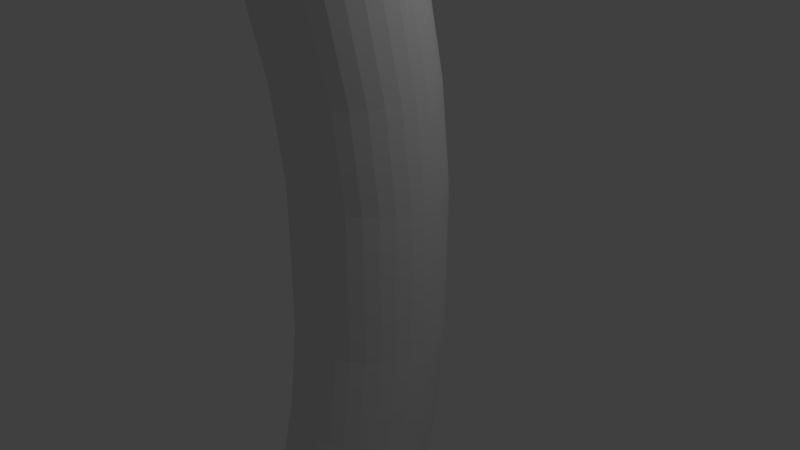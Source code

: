 # Source: bow.blend  (saved by Blender 2.78.0; exported with 4.5.12 LTS)
import bpy
from mathutils import Matrix  # noqa: F401  (used for matrix-valued properties, if any)

bpy.ops.wm.read_factory_settings(use_empty=True)
scene = bpy.context.scene
scene.name = 'Scene'

# ---- collections
col_collection_1 = bpy.data.collections.new('Collection 1'); scene.collection.children.link(col_collection_1)

# ---- world
world_world = bpy.data.worlds.new('World'); scene.world = world_world
world_world.color = (0.05088, 0.05088, 0.05088)
world_world.use_sun_shadow = False
world_world.sun_shadow_jitter_overblur = 0.0
world_world.cycles.sampling_method = 'MANUAL'

# ---- cameras
cam_camera = bpy.data.cameras.new('Camera')
cam_camera.clip_end = 100.0
cam_camera.lens = 35.0
cam_camera.sensor_width = 32.0
cam_camera.sensor_height = 18.0
cam_camera.ortho_scale = 7.314
cam_camera.dof.focus_distance = 0.0
cam_camera.dof.aperture_fstop = 128.0

# ---- lights
light_lamp = bpy.data.lights.new('Lamp', 'POINT')
light_lamp.transmission_factor = 0.0
light_lamp.cutoff_distance = 30.0
light_lamp.energy = 100.0
light_lamp.shadow_buffer_clip_start = 1.001
light_lamp.shadow_soft_size = 0.1
light_lamp.shadow_maximum_resolution = 0.006
light_lamp.use_absolute_resolution = True

# ---- meshes
me_cylinder = bpy.data.meshes.new('Cylinder')
me_cylinder.from_pydata([(0.0, 1.0, -1.0), (0.0, 1.0, 1.0), (0.1951, 0.9808, -1.0), (0.1951, 0.9808, 1.0), (0.3827, 0.9239, -1.0), (0.3827, 0.9239, 1.0), (0.5556, 0.8315, -1.0), (0.5556, 0.8315, 1.0), (0.7071, 0.7071, -1.0), (0.7071, 0.7071, 1.0), (0.8315, 0.5556, -1.0), (0.8315, 0.5556, 1.0), (0.9239, 0.3827, -1.0), (0.9239, 0.3827, 1.0), (0.9808, 0.1951, -1.0), (0.9808, 0.1951, 1.0), (1.0, 7.55e-08, -1.0), (1.0, 7.55e-08, 1.0), (0.9808, -0.1951, -1.0), (0.9808, -0.1951, 1.0), (0.9239, -0.3827, -1.0), (0.9239, -0.3827, 1.0), (0.8315, -0.5556, -1.0), (0.8315, -0.5556, 1.0), (0.7071, -0.7071, -1.0), (0.7071, -0.7071, 1.0), (0.5556, -0.8315, -1.0), (0.5556, -0.8315, 1.0), (0.3827, -0.9239, -1.0), (0.3827, -0.9239, 1.0), (0.1951, -0.9808, -1.0), (0.1951, -0.9808, 1.0), (-3.258e-07, -1.0, -1.0), (-3.258e-07, -1.0, 1.0), (-0.1951, -0.9808, -1.0), (-0.1951, -0.9808, 1.0), (-0.3827, -0.9239, -1.0), (-0.3827, -0.9239, 1.0), (-0.5556, -0.8315, -1.0), (-0.5556, -0.8315, 1.0), (-0.7071, -0.7071, -1.0), (-0.7071, -0.7071, 1.0), (-0.8315, -0.5556, -1.0), (-0.8315, -0.5556, 1.0), (-0.9239, -0.3827, -1.0), (-0.9239, -0.3827, 1.0), (-0.9808, -0.1951, -1.0), (-0.9808, -0.1951, 1.0), (-1.0, 9.656e-07, -1.0), (-1.0, 9.656e-07, 1.0), (-0.9808, 0.1951, -1.0), (-0.9808, 0.1951, 1.0), (-0.9239, 0.3827, -1.0), (-0.9239, 0.3827, 1.0), (-0.8315, 0.5556, -1.0), (-0.8315, 0.5556, 1.0), (-0.7071, 0.7071, -1.0), (-0.7071, 0.7071, 1.0), (-0.5556, 0.8315, -1.0), (-0.5556, 0.8315, 1.0), (-0.3827, 0.9239, -1.0), (-0.3827, 0.9239, 1.0), (-0.1951, 0.9808, -1.0), (-0.1951, 0.9808, 1.0), (0.1951, 0.8253, 2.382), (-1.907e-07, 0.8445, 2.383), (0.3827, 0.7685, 2.379), (0.5556, 0.6762, 2.374), (0.7071, 0.552, 2.367), (0.8315, 0.4007, 2.359), (0.9239, 0.2281, 2.35), (0.9808, 0.04076, 2.34), (1.0, -0.154, 2.329), (0.9808, -0.3489, 2.319), (0.9239, -0.5362, 2.308), (0.8315, -0.7088, 2.299), (0.7071, -0.8601, 2.291), (0.5556, -0.9843, 2.284), (0.3827, -1.077, 2.279), (0.1951, -1.133, 2.276), (-5.165e-07, -1.153, 2.275), (-0.1951, -1.133, 2.276), (-0.3827, -1.077, 2.279), (-0.5556, -0.9843, 2.284), (-0.7071, -0.8601, 2.291), (-0.8315, -0.7088, 2.299), (-0.9239, -0.5362, 2.308), (-0.9808, -0.3489, 2.319), (-1.0, -0.154, 2.329), (-0.9808, 0.04076, 2.34), (-0.9239, 0.2281, 2.35), (-0.8315, 0.4007, 2.359), (-0.7071, 0.552, 2.367), (-0.5556, 0.6762, 2.374), (-0.3827, 0.7685, 2.379), (-0.1951, 0.8253, 2.382), (0.1951, 0.4924, 3.891), (-2.965e-07, 0.5115, 3.893), (0.3827, 0.4357, 3.885), (0.5556, 0.3438, 3.875), (0.7071, 0.2201, 3.863), (0.8315, 0.0694, 3.847), (0.9239, -0.1026, 3.829), (0.9808, -0.2892, 3.81), (1.0, -0.4832, 3.79), (0.9808, -0.6773, 3.77), (0.9239, -0.8639, 3.75), (0.8315, -1.036, 3.733), (0.7071, -1.187, 3.717), (0.5556, -1.31, 3.704), (0.3827, -1.402, 3.695), (0.1951, -1.459, 3.689), (-6.223e-07, -1.478, 3.687), (-0.1951, -1.459, 3.689), (-0.3827, -1.402, 3.695), (-0.5556, -1.31, 3.704), (-0.7071, -1.187, 3.717), (-0.8315, -1.036, 3.733), (-0.9239, -0.8639, 3.75), (-0.9808, -0.6773, 3.77), (-1.0, -0.4832, 3.79), (-0.9808, -0.2892, 3.81), (-0.9239, -0.1026, 3.829), (-0.8315, 0.0694, 3.847), (-0.7071, 0.2201, 3.863), (-0.5556, 0.3438, 3.875), (-0.3827, 0.4358, 3.885), (-0.1951, 0.4924, 3.891), (0.1951, 0.379, 4.987), (-3.175e-07, 0.3981, 4.989), (0.3827, 0.3224, 4.981), (0.5556, 0.2305, 4.971), (0.7071, 0.1068, 4.958), (0.8315, -0.04398, 4.943), (0.9239, -0.2159, 4.925), (0.9808, -0.4025, 4.906), (1.0, -0.5966, 4.886), (0.9808, -0.7907, 4.866), (0.9239, -0.9772, 4.846), (0.8315, -1.149, 4.828), (0.7071, -1.3, 4.813), (0.5556, -1.424, 4.8), (0.3827, -1.516, 4.791), (0.1951, -1.572, 4.785), (-6.434e-07, -1.591, 4.783), (-0.1951, -1.572, 4.785), (-0.3827, -1.516, 4.791), (-0.5556, -1.424, 4.8), (-0.7071, -1.3, 4.813), (-0.8315, -1.149, 4.828), (-0.9239, -0.9772, 4.846), (-0.9808, -0.7907, 4.866), (-1.0, -0.5966, 4.886), (-0.9808, -0.4025, 4.906), (-0.9239, -0.2159, 4.925), (-0.8315, -0.04398, 4.943), (-0.7071, 0.1068, 4.958), (-0.5556, 0.2305, 4.971), (-0.3827, 0.3224, 4.981), (-0.1951, 0.379, 4.987), (0.1951, -0.2515, 6.492), (-8.205e-07, -0.2327, 6.496), (0.3827, -0.3073, 6.481), (0.5556, -0.398, 6.463), (0.7071, -0.5199, 6.439), (0.8315, -0.6686, 6.41), (0.9239, -0.8382, 6.376), (0.9808, -1.022, 6.339), (1.0, -1.214, 6.301), (0.9808, -1.405, 6.263), (0.9239, -1.589, 6.227), (0.8315, -1.758, 6.193), (0.7071, -1.907, 6.164), (0.5556, -2.029, 6.139), (0.3827, -2.12, 6.121), (0.1951, -2.176, 6.11), (-1.146e-06, -2.194, 6.107), (-0.1951, -2.176, 6.11), (-0.3827, -2.12, 6.121), (-0.5556, -2.029, 6.139), (-0.7071, -1.907, 6.164), (-0.8315, -1.758, 6.193), (-0.9239, -1.589, 6.227), (-0.9808, -1.405, 6.263), (-1.0, -1.214, 6.301), (-0.9808, -1.022, 6.339), (-0.9239, -0.8382, 6.376), (-0.8315, -0.6686, 6.41), (-0.7071, -0.5199, 6.439), (-0.5556, -0.398, 6.463), (-0.3827, -0.3073, 6.481), (-0.1951, -0.2515, 6.492), (0.1951, -0.4649, 7.567), (-1.155e-06, -0.4461, 7.571), (0.3827, -0.5207, 7.556), (0.5556, -0.6114, 7.538), (0.7071, -0.7333, 7.514), (0.8315, -0.882, 7.484), (0.9239, -1.052, 7.451), (0.9808, -1.236, 7.414), (1.0, -1.427, 7.376), (0.9808, -1.618, 7.338), (0.9239, -1.802, 7.302), (0.8315, -1.972, 7.268), (0.7071, -2.12, 7.238), (0.5556, -2.242, 7.214), (0.3827, -2.333, 7.196), (0.1951, -2.389, 7.185), (-1.481e-06, -2.408, 7.181), (-0.1951, -2.389, 7.185), (-0.3827, -2.333, 7.196), (-0.5556, -2.242, 7.214), (-0.7071, -2.12, 7.238), (-0.8315, -1.972, 7.268), (-0.9239, -1.802, 7.302), (-0.9808, -1.618, 7.338), (-1.0, -1.427, 7.376), (-0.9808, -1.236, 7.414), (-0.9239, -1.052, 7.451), (-0.8315, -0.882, 7.484), (-0.7071, -0.7333, 7.514), (-0.5556, -0.6114, 7.538), (-0.3827, -0.5207, 7.556), (-0.1951, -0.4649, 7.567), (0.1951, -0.6813, 8.657), (-4.339e-07, -0.6625, 8.661), (0.3827, -0.7371, 8.646), (0.5556, -0.8278, 8.628), (0.7071, -0.9498, 8.604), (0.8315, -1.098, 8.574), (0.9239, -1.268, 8.54), (0.9808, -1.452, 8.504), (1.0, -1.643, 8.466), (0.9808, -1.835, 8.428), (0.9239, -2.019, 8.391), (0.8315, -2.188, 8.358), (0.7071, -2.337, 8.328), (0.5556, -2.459, 8.304), (0.3827, -2.55, 8.286), (0.1951, -2.605, 8.275), (-7.597e-07, -2.624, 8.271), (-0.1951, -2.605, 8.275), (-0.3827, -2.55, 8.286), (-0.5556, -2.459, 8.304), (-0.7071, -2.337, 8.328), (-0.8315, -2.188, 8.358), (-0.9239, -2.019, 8.391), (-0.9808, -1.835, 8.428), (-1.0, -1.643, 8.466), (-0.9808, -1.452, 8.504), (-0.9239, -1.268, 8.54), (-0.8315, -1.098, 8.574), (-0.7071, -0.9498, 8.604), (-0.5556, -0.8278, 8.628), (-0.3827, -0.7371, 8.646), (-0.1951, -0.6813, 8.657), (0.1951, -0.8301, 9.406), (-5.214e-07, -0.8112, 9.41), (0.3827, -0.8859, 9.395), (0.5556, -0.9765, 9.377), (0.7071, -1.098, 9.353), (0.8315, -1.247, 9.323), (0.9239, -1.417, 9.289), (0.9808, -1.601, 9.253), (1.0, -1.792, 9.215), (0.9808, -1.983, 9.177), (0.9239, -2.167, 9.14), (0.8315, -2.337, 9.107), (0.7071, -2.486, 9.077), (0.5556, -2.608, 9.053), (0.3827, -2.698, 9.035), (0.1951, -2.754, 9.024), (-8.472e-07, -2.773, 9.02), (-0.1951, -2.754, 9.024), (-0.3827, -2.698, 9.035), (-0.5556, -2.608, 9.053), (-0.7071, -2.486, 9.077), (-0.8315, -2.337, 9.107), (-0.9239, -2.167, 9.14), (-0.9808, -1.983, 9.177), (-1.0, -1.792, 9.215), (-0.9808, -1.601, 9.253), (-0.9239, -1.417, 9.289), (-0.8315, -1.247, 9.323), (-0.7071, -1.098, 9.353), (-0.5556, -0.9765, 9.377), (-0.3827, -0.8859, 9.395), (-0.1951, -0.8301, 9.406), (0.1951, -1.472, 11.2), (2.565e-07, -1.453, 11.2), (0.3827, -1.527, 11.18), (0.5556, -1.616, 11.16), (0.7071, -1.737, 11.13), (0.8315, -1.883, 11.09), (0.9239, -2.05, 11.04), (0.9808, -2.232, 11.0), (1.0, -2.42, 10.95), (0.9808, -2.609, 10.9), (0.9239, -2.79, 10.85), (0.8315, -2.958, 10.8), (0.7071, -3.104, 10.77), (0.5556, -3.224, 10.73), (0.3827, -3.314, 10.71), (0.1951, -3.369, 10.7), (-6.934e-08, -3.387, 10.69), (-0.1951, -3.369, 10.7), (-0.3827, -3.314, 10.71), (-0.5556, -3.224, 10.73), (-0.7071, -3.104, 10.77), (-0.8315, -2.958, 10.8), (-0.9239, -2.79, 10.85), (-0.9808, -2.609, 10.9), (-1.0, -2.42, 10.95), (-0.9808, -2.232, 11.0), (-0.9239, -2.05, 11.04), (-0.8315, -1.883, 11.09), (-0.7071, -1.737, 11.13), (-0.5556, -1.616, 11.16), (-0.3827, -1.527, 11.18), (-0.1951, -1.472, 11.2), (0.1951, -1.893, 12.8), (1.394e-06, -1.875, 12.8), (0.3827, -1.949, 12.78), (0.5556, -2.038, 12.76), (0.7071, -2.158, 12.73), (0.8315, -2.305, 12.69), (0.9239, -2.472, 12.64), (0.9808, -2.653, 12.6), (1.0, -2.842, 12.55), (0.9808, -3.031, 12.5), (0.9239, -3.212, 12.45), (0.8315, -3.379, 12.4), (0.7071, -3.526, 12.37), (0.5556, -3.646, 12.33), (0.3827, -3.735, 12.31), (0.1951, -3.79, 12.3), (1.068e-06, -3.809, 12.29), (-0.1951, -3.79, 12.3), (-0.3827, -3.735, 12.31), (-0.5556, -3.646, 12.33), (-0.7071, -3.526, 12.37), (-0.8315, -3.379, 12.4), (-0.9239, -3.212, 12.45), (-0.9808, -3.031, 12.5), (-1.0, -2.842, 12.55), (-0.9808, -2.653, 12.6), (-0.9239, -2.472, 12.64), (-0.8315, -2.305, 12.69), (-0.7071, -2.158, 12.73), (-0.5556, -2.038, 12.76), (-0.3827, -1.949, 12.78), (-0.1951, -1.893, 12.8), (0.1951, -2.339, 14.49), (-1.012e-06, -2.321, 14.49), (0.3827, -2.394, 14.47), (0.5556, -2.484, 14.45), (0.7071, -2.604, 14.42), (0.8315, -2.751, 14.38), (0.9239, -2.918, 14.34), (0.9808, -3.099, 14.29), (1.0, -3.288, 14.24), (0.9808, -3.476, 14.19), (0.9239, -3.658, 14.14), (0.8315, -3.825, 14.1), (0.7071, -3.972, 14.06), (0.5556, -4.092, 14.03), (0.3827, -4.181, 14.0), (0.1951, -4.236, 13.99), (-1.338e-06, -4.255, 13.98), (-0.1951, -4.236, 13.99), (-0.3827, -4.181, 14.0), (-0.5556, -4.092, 14.03), (-0.7071, -3.972, 14.06), (-0.8315, -3.825, 14.1), (-0.9239, -3.658, 14.14), (-0.9808, -3.476, 14.19), (-1.0, -3.288, 14.24), (-0.9808, -3.099, 14.29), (-0.9239, -2.918, 14.34), (-0.8315, -2.751, 14.38), (-0.7071, -2.604, 14.42), (-0.5556, -2.484, 14.45), (-0.3827, -2.394, 14.47), (-0.1951, -2.339, 14.49), (0.1951, -2.867, 16.49), (-2.198e-06, -2.848, 16.49), (0.3827, -2.922, 16.47), (0.5556, -3.011, 16.45), (0.7071, -3.131, 16.42), (0.8315, -3.278, 16.38), (0.9239, -3.445, 16.34), (0.9808, -3.627, 16.29), (1.0, -3.815, 16.24), (0.9808, -4.004, 16.19), (0.9239, -4.185, 16.14), (0.8315, -4.352, 16.1), (0.7071, -4.499, 16.06), (0.5556, -4.619, 16.03), (0.3827, -4.709, 16.0), (0.1951, -4.764, 15.99), (-2.523e-06, -4.782, 15.98), (-0.1951, -4.764, 15.99), (-0.3827, -4.709, 16.0), (-0.5556, -4.619, 16.03), (-0.7071, -4.499, 16.06), (-0.8315, -4.352, 16.1), (-0.9239, -4.185, 16.14), (-0.9808, -4.004, 16.19), (-1.0, -3.815, 16.24), (-0.9808, -3.627, 16.29), (-0.9239, -3.445, 16.34), (-0.8315, -3.278, 16.38), (-0.7071, -3.131, 16.42), (-0.5556, -3.011, 16.45), (-0.3827, -2.922, 16.47), (-0.1951, -2.867, 16.49), (0.1951, -5.307, 19.64), (6.642e-09, -5.296, 19.65), (0.3827, -5.34, 19.59), (0.5556, -5.394, 19.52), (0.7071, -5.466, 19.41), (0.8315, -5.555, 19.29), (0.9239, -5.655, 19.15), (0.9808, -5.765, 19.0), (1.0, -5.878, 18.84), (0.9808, -5.992, 18.68), (0.9239, -6.101, 18.53), (0.8315, -6.202, 18.39), (0.7071, -6.29, 18.27), (0.5556, -6.363, 18.16), (0.3827, -6.417, 18.09), (0.1951, -6.45, 18.04), (-3.192e-07, -6.461, 18.03), (-0.1951, -6.45, 18.04), (-0.3827, -6.417, 18.09), (-0.5556, -6.363, 18.16), (-0.7071, -6.29, 18.27), (-0.8315, -6.202, 18.39), (-0.9239, -6.101, 18.53), (-0.9808, -5.992, 18.68), (-1.0, -5.878, 18.84), (-0.9808, -5.765, 19.0), (-0.9239, -5.655, 19.15), (-0.8315, -5.555, 19.29), (-0.7071, -5.466, 19.41), (-0.5556, -5.394, 19.52), (-0.3827, -5.34, 19.59), (-0.1951, -5.307, 19.64), (0.1951, -6.778, 20.69), (9.745e-07, -6.767, 20.71), (0.3827, -6.811, 20.65), (0.5556, -6.865, 20.57), (0.7071, -6.937, 20.47), (0.8315, -7.026, 20.35), (0.9239, -7.126, 20.21), (0.9808, -7.236, 20.05), (1.0, -7.349, 19.89), (0.9808, -7.463, 19.74), (0.9239, -7.572, 19.58), (0.8315, -7.673, 19.44), (0.7071, -7.761, 19.32), (0.5556, -7.834, 19.22), (0.3827, -7.888, 19.14), (0.1951, -7.921, 19.1), (6.487e-07, -7.932, 19.08), (-0.1951, -7.921, 19.1), (-0.3827, -7.888, 19.14), (-0.5556, -7.834, 19.22), (-0.7071, -7.761, 19.32), (-0.8315, -7.673, 19.44), (-0.9239, -7.572, 19.58), (-0.9808, -7.463, 19.74), (-1.0, -7.349, 19.89), (-0.9808, -7.236, 20.05), (-0.9239, -7.126, 20.21), (-0.8315, -7.026, 20.35), (-0.7071, -6.937, 20.47), (-0.5556, -6.865, 20.57), (-0.3827, -6.811, 20.65), (-0.1951, -6.778, 20.69), (3.189e-06, -9.364, 21.34), (3.183e-06, -9.364, 21.34), (3.189e-06, -9.364, 21.34), (3.159e-06, -9.364, 21.34), (3.159e-06, -9.364, 21.34), (3.159e-06, -9.364, 21.34), (3.159e-06, -9.364, 21.34), (3.159e-06, -9.364, 21.34), (3.159e-06, -9.364, 21.34), (3.159e-06, -9.364, 21.34), (3.159e-06, -9.364, 21.34), (3.159e-06, -9.364, 21.34), (3.159e-06, -9.364, 21.34), (3.159e-06, -9.364, 21.34), (3.189e-06, -9.364, 21.34), (3.189e-06, -9.364, 21.34), (3.183e-06, -9.364, 21.34), (3.189e-06, -9.364, 21.34), (3.189e-06, -9.364, 21.34), (3.159e-06, -9.364, 21.34), (3.159e-06, -9.364, 21.34), (3.159e-06, -9.364, 21.34), (3.159e-06, -9.364, 21.34), (3.159e-06, -9.364, 21.34), (3.159e-06, -9.364, 21.34), (3.159e-06, -9.364, 21.34), (3.159e-06, -9.364, 21.34), (3.159e-06, -9.364, 21.34), (3.159e-06, -9.364, 21.34), (3.159e-06, -9.364, 21.34), (3.189e-06, -9.364, 21.34), (3.189e-06, -9.364, 21.34), (0.0, 1.0, 0.0), (0.1951, 0.9808, 0.0), (0.3827, 0.9239, 0.0), (0.5556, 0.8315, 0.0), (0.7071, 0.7071, 0.0), (0.8315, 0.5556, 0.0), (0.9239, 0.3827, 0.0), (0.9808, 0.1951, 0.0), (1.0, 7.55e-08, 0.0), (0.9808, -0.1951, 0.0), (0.9239, -0.3827, 0.0), (0.8315, -0.5556, 0.0), (0.7071, -0.7071, 0.0), (0.5556, -0.8315, 0.0), (0.3827, -0.9239, 0.0), (0.1951, -0.9808, 0.0), (-3.258e-07, -1.0, 0.0), (-0.1951, -0.9808, 0.0), (-0.3827, -0.9239, 0.0), (-0.5556, -0.8315, 0.0), (-0.7071, -0.7071, 0.0), (-0.8315, -0.5556, 0.0), (-0.9239, -0.3827, 0.0), (-0.9808, -0.1951, 0.0), (-1.0, 9.656e-07, 0.0), (-0.9808, 0.1951, 0.0), (-0.9239, 0.3827, 0.0), (-0.8315, 0.5556, 0.0), (-0.7071, 0.7071, 0.0), (-0.5556, 0.8315, 0.0), (-0.3827, 0.9239, 0.0), (-0.1951, 0.9808, 0.0), (0.1951, 0.8253, -2.382), (-1.907e-07, 0.8445, -2.383), (0.3827, 0.7685, -2.379), (0.5556, 0.6762, -2.374), (0.7071, 0.552, -2.367), (0.8315, 0.4007, -2.359), (0.9239, 0.2281, -2.35), (0.9808, 0.04076, -2.34), (1.0, -0.154, -2.329), (0.9808, -0.3489, -2.319), (0.9239, -0.5362, -2.308), (0.8315, -0.7088, -2.299), (0.7071, -0.8601, -2.291), (0.5556, -0.9843, -2.284), (0.3827, -1.077, -2.279), (0.1951, -1.133, -2.276), (-5.165e-07, -1.153, -2.275), (-0.1951, -1.133, -2.276), (-0.3827, -1.077, -2.279), (-0.5556, -0.9843, -2.284), (-0.7071, -0.8601, -2.291), (-0.8315, -0.7088, -2.299), (-0.9239, -0.5362, -2.308), (-0.9808, -0.3489, -2.319), (-1.0, -0.154, -2.329), (-0.9808, 0.04076, -2.34), (-0.9239, 0.2281, -2.35), (-0.8315, 0.4007, -2.359), (-0.7071, 0.552, -2.367), (-0.5556, 0.6762, -2.374), (-0.3827, 0.7685, -2.379), (-0.1951, 0.8253, -2.382), (0.1951, 0.4924, -3.891), (-2.965e-07, 0.5115, -3.893), (0.3827, 0.4357, -3.885), (0.5556, 0.3438, -3.875), (0.7071, 0.2201, -3.863), (0.8315, 0.0694, -3.847), (0.9239, -0.1026, -3.829), (0.9808, -0.2892, -3.81), (1.0, -0.4832, -3.79), (0.9808, -0.6773, -3.77), (0.9239, -0.8639, -3.75), (0.8315, -1.036, -3.733), (0.7071, -1.187, -3.717), (0.5556, -1.31, -3.704), (0.3827, -1.402, -3.695), (0.1951, -1.459, -3.689), (-6.223e-07, -1.478, -3.687), (-0.1951, -1.459, -3.689), (-0.3827, -1.402, -3.695), (-0.5556, -1.31, -3.704), (-0.7071, -1.187, -3.717), (-0.8315, -1.036, -3.733), (-0.9239, -0.8639, -3.75), (-0.9808, -0.6773, -3.77), (-1.0, -0.4832, -3.79), (-0.9808, -0.2892, -3.81), (-0.9239, -0.1026, -3.829), (-0.8315, 0.0694, -3.847), (-0.7071, 0.2201, -3.863), (-0.5556, 0.3438, -3.875), (-0.3827, 0.4358, -3.885), (-0.1951, 0.4924, -3.891), (0.1951, 0.379, -4.987), (-3.175e-07, 0.3981, -4.989), (0.3827, 0.3224, -4.981), (0.5556, 0.2305, -4.971), (0.7071, 0.1068, -4.958), (0.8315, -0.04398, -4.943), (0.9239, -0.2159, -4.925), (0.9808, -0.4025, -4.906), (1.0, -0.5966, -4.886), (0.9808, -0.7907, -4.866), (0.9239, -0.9772, -4.846), (0.8315, -1.149, -4.828), (0.7071, -1.3, -4.813), (0.5556, -1.424, -4.8), (0.3827, -1.516, -4.791), (0.1951, -1.572, -4.785), (-6.434e-07, -1.591, -4.783), (-0.1951, -1.572, -4.785), (-0.3827, -1.516, -4.791), (-0.5556, -1.424, -4.8), (-0.7071, -1.3, -4.813), (-0.8315, -1.149, -4.828), (-0.9239, -0.9772, -4.846), (-0.9808, -0.7907, -4.866), (-1.0, -0.5966, -4.886), (-0.9808, -0.4025, -4.906), (-0.9239, -0.2159, -4.925), (-0.8315, -0.04398, -4.943), (-0.7071, 0.1068, -4.958), (-0.5556, 0.2305, -4.971), (-0.3827, 0.3224, -4.981), (-0.1951, 0.379, -4.987), (0.1951, -0.2515, -6.492), (-8.205e-07, -0.2327, -6.496), (0.3827, -0.3073, -6.481), (0.5556, -0.398, -6.463), (0.7071, -0.5199, -6.439), (0.8315, -0.6686, -6.41), (0.9239, -0.8382, -6.376), (0.9808, -1.022, -6.339), (1.0, -1.214, -6.301), (0.9808, -1.405, -6.263), (0.9239, -1.589, -6.227), (0.8315, -1.758, -6.193), (0.7071, -1.907, -6.164), (0.5556, -2.029, -6.139), (0.3827, -2.12, -6.121), (0.1951, -2.176, -6.11), (-1.146e-06, -2.194, -6.107), (-0.1951, -2.176, -6.11), (-0.3827, -2.12, -6.121), (-0.5556, -2.029, -6.139), (-0.7071, -1.907, -6.164), (-0.8315, -1.758, -6.193), (-0.9239, -1.589, -6.227), (-0.9808, -1.405, -6.263), (-1.0, -1.214, -6.301), (-0.9808, -1.022, -6.339), (-0.9239, -0.8382, -6.376), (-0.8315, -0.6686, -6.41), (-0.7071, -0.5199, -6.439), (-0.5556, -0.398, -6.463), (-0.3827, -0.3073, -6.481), (-0.1951, -0.2515, -6.492), (0.1951, -0.4649, -7.567), (-1.155e-06, -0.4461, -7.571), (0.3827, -0.5207, -7.556), (0.5556, -0.6114, -7.538), (0.7071, -0.7333, -7.514), (0.8315, -0.882, -7.484), (0.9239, -1.052, -7.451), (0.9808, -1.236, -7.414), (1.0, -1.427, -7.376), (0.9808, -1.618, -7.338), (0.9239, -1.802, -7.302), (0.8315, -1.972, -7.268), (0.7071, -2.12, -7.238), (0.5556, -2.242, -7.214), (0.3827, -2.333, -7.196), (0.1951, -2.389, -7.185), (-1.481e-06, -2.408, -7.181), (-0.1951, -2.389, -7.185), (-0.3827, -2.333, -7.196), (-0.5556, -2.242, -7.214), (-0.7071, -2.12, -7.238), (-0.8315, -1.972, -7.268), (-0.9239, -1.802, -7.302), (-0.9808, -1.618, -7.338), (-1.0, -1.427, -7.376), (-0.9808, -1.236, -7.414), (-0.9239, -1.052, -7.451), (-0.8315, -0.882, -7.484), (-0.7071, -0.7333, -7.514), (-0.5556, -0.6114, -7.538), (-0.3827, -0.5207, -7.556), (-0.1951, -0.4649, -7.567), (0.1951, -0.6813, -8.657), (-4.339e-07, -0.6625, -8.661), (0.3827, -0.7371, -8.646), (0.5556, -0.8278, -8.628), (0.7071, -0.9498, -8.604), (0.8315, -1.098, -8.574), (0.9239, -1.268, -8.54), (0.9808, -1.452, -8.504), (1.0, -1.643, -8.466), (0.9808, -1.835, -8.428), (0.9239, -2.019, -8.391), (0.8315, -2.188, -8.358), (0.7071, -2.337, -8.328), (0.5556, -2.459, -8.304), (0.3827, -2.55, -8.286), (0.1951, -2.605, -8.275), (-7.597e-07, -2.624, -8.271), (-0.1951, -2.605, -8.275), (-0.3827, -2.55, -8.286), (-0.5556, -2.459, -8.304), (-0.7071, -2.337, -8.328), (-0.8315, -2.188, -8.358), (-0.9239, -2.019, -8.391), (-0.9808, -1.835, -8.428), (-1.0, -1.643, -8.466), (-0.9808, -1.452, -8.504), (-0.9239, -1.268, -8.54), (-0.8315, -1.098, -8.574), (-0.7071, -0.9498, -8.604), (-0.5556, -0.8278, -8.628), (-0.3827, -0.7371, -8.646), (-0.1951, -0.6813, -8.657), (0.1951, -0.8301, -9.406), (-5.214e-07, -0.8112, -9.41), (0.3827, -0.8859, -9.395), (0.5556, -0.9765, -9.377), (0.7071, -1.098, -9.353), (0.8315, -1.247, -9.323), (0.9239, -1.417, -9.289), (0.9808, -1.601, -9.253), (1.0, -1.792, -9.215), (0.9808, -1.983, -9.177), (0.9239, -2.167, -9.14), (0.8315, -2.337, -9.107), (0.7071, -2.486, -9.077), (0.5556, -2.608, -9.053), (0.3827, -2.698, -9.035), (0.1951, -2.754, -9.024), (-8.472e-07, -2.773, -9.02), (-0.1951, -2.754, -9.024), (-0.3827, -2.698, -9.035), (-0.5556, -2.608, -9.053), (-0.7071, -2.486, -9.077), (-0.8315, -2.337, -9.107), (-0.9239, -2.167, -9.14), (-0.9808, -1.983, -9.177), (-1.0, -1.792, -9.215), (-0.9808, -1.601, -9.253), (-0.9239, -1.417, -9.289), (-0.8315, -1.247, -9.323), (-0.7071, -1.098, -9.353), (-0.5556, -0.9765, -9.377), (-0.3827, -0.8859, -9.395), (-0.1951, -0.8301, -9.406), (0.1951, -1.472, -11.2), (2.565e-07, -1.453, -11.2), (0.3827, -1.527, -11.18), (0.5556, -1.616, -11.16), (0.7071, -1.737, -11.13), (0.8315, -1.883, -11.09), (0.9239, -2.05, -11.04), (0.9808, -2.232, -11.0), (1.0, -2.42, -10.95), (0.9808, -2.609, -10.9), (0.9239, -2.79, -10.85), (0.8315, -2.958, -10.8), (0.7071, -3.104, -10.77), (0.5556, -3.224, -10.73), (0.3827, -3.314, -10.71), (0.1951, -3.369, -10.7), (-6.934e-08, -3.387, -10.69), (-0.1951, -3.369, -10.7), (-0.3827, -3.314, -10.71), (-0.5556, -3.224, -10.73), (-0.7071, -3.104, -10.77), (-0.8315, -2.958, -10.8), (-0.9239, -2.79, -10.85), (-0.9808, -2.609, -10.9), (-1.0, -2.42, -10.95), (-0.9808, -2.232, -11.0), (-0.9239, -2.05, -11.04), (-0.8315, -1.883, -11.09), (-0.7071, -1.737, -11.13), (-0.5556, -1.616, -11.16), (-0.3827, -1.527, -11.18), (-0.1951, -1.472, -11.2), (0.1951, -1.893, -12.8), (1.394e-06, -1.875, -12.8), (0.3827, -1.949, -12.78), (0.5556, -2.038, -12.76), (0.7071, -2.158, -12.73), (0.8315, -2.305, -12.69), (0.9239, -2.472, -12.64), (0.9808, -2.653, -12.6), (1.0, -2.842, -12.55), (0.9808, -3.031, -12.5), (0.9239, -3.212, -12.45), (0.8315, -3.379, -12.4), (0.7071, -3.526, -12.37), (0.5556, -3.646, -12.33), (0.3827, -3.735, -12.31), (0.1951, -3.79, -12.3), (1.068e-06, -3.809, -12.29), (-0.1951, -3.79, -12.3), (-0.3827, -3.735, -12.31), (-0.5556, -3.646, -12.33), (-0.7071, -3.526, -12.37), (-0.8315, -3.379, -12.4), (-0.9239, -3.212, -12.45), (-0.9808, -3.031, -12.5), (-1.0, -2.842, -12.55), (-0.9808, -2.653, -12.6), (-0.9239, -2.472, -12.64), (-0.8315, -2.305, -12.69), (-0.7071, -2.158, -12.73), (-0.5556, -2.038, -12.76), (-0.3827, -1.949, -12.78), (-0.1951, -1.893, -12.8), (0.1951, -2.339, -14.49), (-1.012e-06, -2.321, -14.49), (0.3827, -2.394, -14.47), (0.5556, -2.484, -14.45), (0.7071, -2.604, -14.42), (0.8315, -2.751, -14.38), (0.9239, -2.918, -14.34), (0.9808, -3.099, -14.29), (1.0, -3.288, -14.24), (0.9808, -3.476, -14.19), (0.9239, -3.658, -14.14), (0.8315, -3.825, -14.1), (0.7071, -3.972, -14.06), (0.5556, -4.092, -14.03), (0.3827, -4.181, -14.0), (0.1951, -4.236, -13.99), (-1.338e-06, -4.255, -13.98), (-0.1951, -4.236, -13.99), (-0.3827, -4.181, -14.0), (-0.5556, -4.092, -14.03), (-0.7071, -3.972, -14.06), (-0.8315, -3.825, -14.1), (-0.9239, -3.658, -14.14), (-0.9808, -3.476, -14.19), (-1.0, -3.288, -14.24), (-0.9808, -3.099, -14.29), (-0.9239, -2.918, -14.34), (-0.8315, -2.751, -14.38), (-0.7071, -2.604, -14.42), (-0.5556, -2.484, -14.45), (-0.3827, -2.394, -14.47), (-0.1951, -2.339, -14.49), (0.1951, -2.867, -16.49), (-2.198e-06, -2.848, -16.49), (0.3827, -2.922, -16.47), (0.5556, -3.011, -16.45), (0.7071, -3.131, -16.42), (0.8315, -3.278, -16.38), (0.9239, -3.445, -16.34), (0.9808, -3.627, -16.29), (1.0, -3.815, -16.24), (0.9808, -4.004, -16.19), (0.9239, -4.185, -16.14), (0.8315, -4.352, -16.1), (0.7071, -4.499, -16.06), (0.5556, -4.619, -16.03), (0.3827, -4.709, -16.0), (0.1951, -4.764, -15.99), (-2.523e-06, -4.782, -15.98), (-0.1951, -4.764, -15.99), (-0.3827, -4.709, -16.0), (-0.5556, -4.619, -16.03), (-0.7071, -4.499, -16.06), (-0.8315, -4.352, -16.1), (-0.9239, -4.185, -16.14), (-0.9808, -4.004, -16.19), (-1.0, -3.815, -16.24), (-0.9808, -3.627, -16.29), (-0.9239, -3.445, -16.34), (-0.8315, -3.278, -16.38), (-0.7071, -3.131, -16.42), (-0.5556, -3.011, -16.45), (-0.3827, -2.922, -16.47), (-0.1951, -2.867, -16.49), (0.1951, -5.307, -19.64), (6.642e-09, -5.296, -19.65), (0.3827, -5.34, -19.59), (0.5556, -5.394, -19.52), (0.7071, -5.466, -19.41), (0.8315, -5.555, -19.29), (0.9239, -5.655, -19.15), (0.9808, -5.765, -19.0), (1.0, -5.878, -18.84), (0.9808, -5.992, -18.68), (0.9239, -6.101, -18.53), (0.8315, -6.202, -18.39), (0.7071, -6.29, -18.27), (0.5556, -6.363, -18.16), (0.3827, -6.417, -18.09), (0.1951, -6.45, -18.04), (-3.192e-07, -6.461, -18.03), (-0.1951, -6.45, -18.04), (-0.3827, -6.417, -18.09), (-0.5556, -6.363, -18.16), (-0.7071, -6.29, -18.27), (-0.8315, -6.202, -18.39), (-0.9239, -6.101, -18.53), (-0.9808, -5.992, -18.68), (-1.0, -5.878, -18.84), (-0.9808, -5.765, -19.0), (-0.9239, -5.655, -19.15), (-0.8315, -5.555, -19.29), (-0.7071, -5.466, -19.41), (-0.5556, -5.394, -19.52), (-0.3827, -5.34, -19.59), (-0.1951, -5.307, -19.64), (0.1951, -6.778, -20.69), (9.745e-07, -6.767, -20.71), (0.3827, -6.811, -20.65), (0.5556, -6.865, -20.57), (0.7071, -6.937, -20.47), (0.8315, -7.026, -20.35), (0.9239, -7.126, -20.21), (0.9808, -7.236, -20.05), (1.0, -7.349, -19.89), (0.9808, -7.463, -19.74), (0.9239, -7.572, -19.58), (0.8315, -7.673, -19.44), (0.7071, -7.761, -19.32), (0.5556, -7.834, -19.22), (0.3827, -7.888, -19.14), (0.1951, -7.921, -19.1), (6.487e-07, -7.932, -19.08), (-0.1951, -7.921, -19.1), (-0.3827, -7.888, -19.14), (-0.5556, -7.834, -19.22), (-0.7071, -7.761, -19.32), (-0.8315, -7.673, -19.44), (-0.9239, -7.572, -19.58), (-0.9808, -7.463, -19.74), (-1.0, -7.349, -19.89), (-0.9808, -7.236, -20.05), (-0.9239, -7.126, -20.21), (-0.8315, -7.026, -20.35), (-0.7071, -6.937, -20.47), (-0.5556, -6.865, -20.57), (-0.3827, -6.811, -20.65), (-0.1951, -6.778, -20.69), (3.189e-06, -9.364, -21.34), (3.183e-06, -9.364, -21.34), (3.189e-06, -9.364, -21.34), (3.159e-06, -9.364, -21.34), (3.159e-06, -9.364, -21.34), (3.159e-06, -9.364, -21.34), (3.159e-06, -9.364, -21.34), (3.159e-06, -9.364, -21.34), (3.159e-06, -9.364, -21.34), (3.159e-06, -9.364, -21.34), (3.159e-06, -9.364, -21.34), (3.159e-06, -9.364, -21.34), (3.159e-06, -9.364, -21.34), (3.159e-06, -9.364, -21.34), (3.189e-06, -9.364, -21.34), (3.189e-06, -9.364, -21.34), (3.183e-06, -9.364, -21.34), (3.189e-06, -9.364, -21.34), (3.189e-06, -9.364, -21.34), (3.159e-06, -9.364, -21.34), (3.159e-06, -9.364, -21.34), (3.159e-06, -9.364, -21.34), (3.159e-06, -9.364, -21.34), (3.159e-06, -9.364, -21.34), (3.159e-06, -9.364, -21.34), (3.159e-06, -9.364, -21.34), (3.159e-06, -9.364, -21.34), (3.159e-06, -9.364, -21.34), (3.159e-06, -9.364, -21.34), (3.159e-06, -9.364, -21.34), (3.189e-06, -9.364, -21.34), (3.189e-06, -9.364, -21.34)], [], [(512, 1, 3, 513), (513, 3, 5, 514), (514, 5, 7, 515), (515, 7, 9, 516), (516, 9, 11, 517), (517, 11, 13, 518), (518, 13, 15, 519), (519, 15, 17, 520), (520, 17, 19, 521), (521, 19, 21, 522), (522, 21, 23, 523), (523, 23, 25, 524), (524, 25, 27, 525), (525, 27, 29, 526), (526, 29, 31, 527), (527, 31, 33, 528), (528, 33, 35, 529), (529, 35, 37, 530), (530, 37, 39, 531), (531, 39, 41, 532), (532, 41, 43, 533), (533, 43, 45, 534), (534, 45, 47, 535), (535, 47, 49, 536), (536, 49, 51, 537), (537, 51, 53, 538), (538, 53, 55, 539), (539, 55, 57, 540), (540, 57, 59, 541), (541, 59, 61, 542), (7, 5, 66, 67), (542, 61, 63, 543), (543, 63, 1, 512), (543, 512, 0, 62), (71, 70, 102, 103), (25, 23, 75, 76), (43, 41, 84, 85), (61, 59, 93, 94), (17, 15, 71, 72), (35, 33, 80, 81), (53, 51, 89, 90), (9, 7, 67, 68), (27, 25, 76, 77), (45, 43, 85, 86), (63, 61, 94, 95), (19, 17, 72, 73), (37, 35, 81, 82), (55, 53, 90, 91), (11, 9, 68, 69), (29, 27, 77, 78), (47, 45, 86, 87), (3, 1, 65, 64), (1, 63, 95, 65), (21, 19, 73, 74), (39, 37, 82, 83), (57, 55, 91, 92), (13, 11, 69, 70), (31, 29, 78, 79), (49, 47, 87, 88), (5, 3, 64, 66), (23, 21, 74, 75), (41, 39, 83, 84), (59, 57, 92, 93), (15, 13, 70, 71), (33, 31, 79, 80), (51, 49, 88, 89), (106, 105, 137, 138), (85, 84, 116, 117), (72, 71, 103, 104), (86, 85, 117, 118), (73, 72, 104, 105), (87, 86, 118, 119), (74, 73, 105, 106), (88, 87, 119, 120), (75, 74, 106, 107), (89, 88, 120, 121), (76, 75, 107, 108), (90, 89, 121, 122), (77, 76, 108, 109), (91, 90, 122, 123), (78, 77, 109, 110), (64, 65, 97, 96), (92, 91, 123, 124), (79, 78, 110, 111), (66, 64, 96, 98), (93, 92, 124, 125), (80, 79, 111, 112), (67, 66, 98, 99), (94, 93, 125, 126), (81, 80, 112, 113), (68, 67, 99, 100), (95, 94, 126, 127), (82, 81, 113, 114), (69, 68, 100, 101), (65, 95, 127, 97), (83, 82, 114, 115), (70, 69, 101, 102), (84, 83, 115, 116), (141, 140, 172, 173), (120, 119, 151, 152), (107, 106, 138, 139), (121, 120, 152, 153), (108, 107, 139, 140), (122, 121, 153, 154), (109, 108, 140, 141), (123, 122, 154, 155), (110, 109, 141, 142), (96, 97, 129, 128), (124, 123, 155, 156), (111, 110, 142, 143), (98, 96, 128, 130), (125, 124, 156, 157), (112, 111, 143, 144), (99, 98, 130, 131), (126, 125, 157, 158), (113, 112, 144, 145), (100, 99, 131, 132), (127, 126, 158, 159), (114, 113, 145, 146), (101, 100, 132, 133), (97, 127, 159, 129), (115, 114, 146, 147), (102, 101, 133, 134), (116, 115, 147, 148), (103, 102, 134, 135), (117, 116, 148, 149), (104, 103, 135, 136), (118, 117, 149, 150), (105, 104, 136, 137), (119, 118, 150, 151), (176, 175, 207, 208), (155, 154, 186, 187), (142, 141, 173, 174), (128, 129, 161, 160), (156, 155, 187, 188), (143, 142, 174, 175), (130, 128, 160, 162), (157, 156, 188, 189), (144, 143, 175, 176), (131, 130, 162, 163), (158, 157, 189, 190), (145, 144, 176, 177), (132, 131, 163, 164), (159, 158, 190, 191), (146, 145, 177, 178), (133, 132, 164, 165), (129, 159, 191, 161), (147, 146, 178, 179), (134, 133, 165, 166), (148, 147, 179, 180), (135, 134, 166, 167), (149, 148, 180, 181), (136, 135, 167, 168), (150, 149, 181, 182), (137, 136, 168, 169), (151, 150, 182, 183), (138, 137, 169, 170), (152, 151, 183, 184), (139, 138, 170, 171), (153, 152, 184, 185), (140, 139, 171, 172), (154, 153, 185, 186), (211, 210, 242, 243), (163, 162, 194, 195), (190, 189, 221, 222), (177, 176, 208, 209), (164, 163, 195, 196), (191, 190, 222, 223), (178, 177, 209, 210), (165, 164, 196, 197), (161, 191, 223, 193), (179, 178, 210, 211), (166, 165, 197, 198), (180, 179, 211, 212), (167, 166, 198, 199), (181, 180, 212, 213), (168, 167, 199, 200), (182, 181, 213, 214), (169, 168, 200, 201), (183, 182, 214, 215), (170, 169, 201, 202), (184, 183, 215, 216), (171, 170, 202, 203), (185, 184, 216, 217), (172, 171, 203, 204), (186, 185, 217, 218), (173, 172, 204, 205), (187, 186, 218, 219), (174, 173, 205, 206), (160, 161, 193, 192), (188, 187, 219, 220), (175, 174, 206, 207), (162, 160, 192, 194), (189, 188, 220, 221), (246, 245, 277, 278), (198, 197, 229, 230), (212, 211, 243, 244), (199, 198, 230, 231), (213, 212, 244, 245), (200, 199, 231, 232), (214, 213, 245, 246), (201, 200, 232, 233), (215, 214, 246, 247), (202, 201, 233, 234), (216, 215, 247, 248), (203, 202, 234, 235), (217, 216, 248, 249), (204, 203, 235, 236), (218, 217, 249, 250), (205, 204, 236, 237), (219, 218, 250, 251), (206, 205, 237, 238), (192, 193, 225, 224), (220, 219, 251, 252), (207, 206, 238, 239), (194, 192, 224, 226), (221, 220, 252, 253), (208, 207, 239, 240), (195, 194, 226, 227), (222, 221, 253, 254), (209, 208, 240, 241), (196, 195, 227, 228), (223, 222, 254, 255), (210, 209, 241, 242), (197, 196, 228, 229), (193, 223, 255, 225), (281, 280, 312, 313), (233, 232, 264, 265), (247, 246, 278, 279), (234, 233, 265, 266), (248, 247, 279, 280), (235, 234, 266, 267), (249, 248, 280, 281), (236, 235, 267, 268), (250, 249, 281, 282), (237, 236, 268, 269), (251, 250, 282, 283), (238, 237, 269, 270), (224, 225, 257, 256), (252, 251, 283, 284), (239, 238, 270, 271), (226, 224, 256, 258), (253, 252, 284, 285), (240, 239, 271, 272), (227, 226, 258, 259), (254, 253, 285, 286), (241, 240, 272, 273), (228, 227, 259, 260), (255, 254, 286, 287), (242, 241, 273, 274), (229, 228, 260, 261), (225, 255, 287, 257), (243, 242, 274, 275), (230, 229, 261, 262), (244, 243, 275, 276), (231, 230, 262, 263), (245, 244, 276, 277), (232, 231, 263, 264), (288, 289, 321, 320), (268, 267, 299, 300), (282, 281, 313, 314), (269, 268, 300, 301), (283, 282, 314, 315), (270, 269, 301, 302), (256, 257, 289, 288), (284, 283, 315, 316), (271, 270, 302, 303), (258, 256, 288, 290), (285, 284, 316, 317), (272, 271, 303, 304), (259, 258, 290, 291), (286, 285, 317, 318), (273, 272, 304, 305), (260, 259, 291, 292), (287, 286, 318, 319), (274, 273, 305, 306), (261, 260, 292, 293), (257, 287, 319, 289), (275, 274, 306, 307), (262, 261, 293, 294), (276, 275, 307, 308), (263, 262, 294, 295), (277, 276, 308, 309), (264, 263, 295, 296), (278, 277, 309, 310), (265, 264, 296, 297), (279, 278, 310, 311), (266, 265, 297, 298), (280, 279, 311, 312), (267, 266, 298, 299), (324, 323, 355, 356), (316, 315, 347, 348), (303, 302, 334, 335), (290, 288, 320, 322), (317, 316, 348, 349), (304, 303, 335, 336), (291, 290, 322, 323), (318, 317, 349, 350), (305, 304, 336, 337), (292, 291, 323, 324), (319, 318, 350, 351), (306, 305, 337, 338), (293, 292, 324, 325), (289, 319, 351, 321), (307, 306, 338, 339), (294, 293, 325, 326), (308, 307, 339, 340), (295, 294, 326, 327), (309, 308, 340, 341), (296, 295, 327, 328), (310, 309, 341, 342), (297, 296, 328, 329), (311, 310, 342, 343), (298, 297, 329, 330), (312, 311, 343, 344), (299, 298, 330, 331), (313, 312, 344, 345), (300, 299, 331, 332), (314, 313, 345, 346), (301, 300, 332, 333), (315, 314, 346, 347), (302, 301, 333, 334), (359, 358, 390, 391), (351, 350, 382, 383), (338, 337, 369, 370), (325, 324, 356, 357), (321, 351, 383, 353), (339, 338, 370, 371), (326, 325, 357, 358), (340, 339, 371, 372), (327, 326, 358, 359), (341, 340, 372, 373), (328, 327, 359, 360), (342, 341, 373, 374), (329, 328, 360, 361), (343, 342, 374, 375), (330, 329, 361, 362), (344, 343, 375, 376), (331, 330, 362, 363), (345, 344, 376, 377), (332, 331, 363, 364), (346, 345, 377, 378), (333, 332, 364, 365), (347, 346, 378, 379), (334, 333, 365, 366), (320, 321, 353, 352), (348, 347, 379, 380), (335, 334, 366, 367), (322, 320, 352, 354), (349, 348, 380, 381), (336, 335, 367, 368), (323, 322, 354, 355), (350, 349, 381, 382), (337, 336, 368, 369), (394, 393, 425, 426), (373, 372, 404, 405), (360, 359, 391, 392), (374, 373, 405, 406), (361, 360, 392, 393), (375, 374, 406, 407), (362, 361, 393, 394), (376, 375, 407, 408), (363, 362, 394, 395), (377, 376, 408, 409), (364, 363, 395, 396), (378, 377, 409, 410), (365, 364, 396, 397), (379, 378, 410, 411), (366, 365, 397, 398), (352, 353, 385, 384), (380, 379, 411, 412), (367, 366, 398, 399), (354, 352, 384, 386), (381, 380, 412, 413), (368, 367, 399, 400), (355, 354, 386, 387), (382, 381, 413, 414), (369, 368, 400, 401), (356, 355, 387, 388), (383, 382, 414, 415), (370, 369, 401, 402), (357, 356, 388, 389), (353, 383, 415, 385), (371, 370, 402, 403), (358, 357, 389, 390), (372, 371, 403, 404), (429, 428, 460, 461), (408, 407, 439, 440), (395, 394, 426, 427), (409, 408, 440, 441), (396, 395, 427, 428), (410, 409, 441, 442), (397, 396, 428, 429), (411, 410, 442, 443), (398, 397, 429, 430), (384, 385, 417, 416), (412, 411, 443, 444), (399, 398, 430, 431), (386, 384, 416, 418), (413, 412, 444, 445), (400, 399, 431, 432), (387, 386, 418, 419), (414, 413, 445, 446), (401, 400, 432, 433), (388, 387, 419, 420), (415, 414, 446, 447), (402, 401, 433, 434), (389, 388, 420, 421), (385, 415, 447, 417), (403, 402, 434, 435), (390, 389, 421, 422), (404, 403, 435, 436), (391, 390, 422, 423), (405, 404, 436, 437), (392, 391, 423, 424), (406, 405, 437, 438), (393, 392, 424, 425), (407, 406, 438, 439), (464, 463, 495, 496), (443, 442, 474, 475), (430, 429, 461, 462), (416, 417, 449, 448), (444, 443, 475, 476), (431, 430, 462, 463), (418, 416, 448, 450), (445, 444, 476, 477), (432, 431, 463, 464), (419, 418, 450, 451), (446, 445, 477, 478), (433, 432, 464, 465), (420, 419, 451, 452), (447, 446, 478, 479), (434, 433, 465, 466), (421, 420, 452, 453), (417, 447, 479, 449), (435, 434, 466, 467), (422, 421, 453, 454), (436, 435, 467, 468), (423, 422, 454, 455), (437, 436, 468, 469), (424, 423, 455, 456), (438, 437, 469, 470), (425, 424, 456, 457), (439, 438, 470, 471), (426, 425, 457, 458), (440, 439, 471, 472), (427, 426, 458, 459), (441, 440, 472, 473), (428, 427, 459, 460), (442, 441, 473, 474), (480, 481, 511, 510, 509, 508, 507, 506, 505, 504, 503, 502, 501, 500, 499, 498, 497, 496, 495, 494, 493, 492, 491, 490, 489, 488, 487, 486, 485, 484, 483, 482), (451, 450, 482, 483), (478, 477, 509, 510), (465, 464, 496, 497), (452, 451, 483, 484), (479, 478, 510, 511), (466, 465, 497, 498), (453, 452, 484, 485), (449, 479, 511, 481), (467, 466, 498, 499), (454, 453, 485, 486), (468, 467, 499, 500), (455, 454, 486, 487), (469, 468, 500, 501), (456, 455, 487, 488), (470, 469, 501, 502), (457, 456, 488, 489), (471, 470, 502, 503), (458, 457, 489, 490), (472, 471, 503, 504), (459, 458, 490, 491), (473, 472, 504, 505), (460, 459, 491, 492), (474, 473, 505, 506), (461, 460, 492, 493), (475, 474, 506, 507), (462, 461, 493, 494), (448, 449, 481, 480), (476, 475, 507, 508), (463, 462, 494, 495), (450, 448, 480, 482), (477, 476, 508, 509), (542, 543, 62, 60), (541, 542, 60, 58), (540, 541, 58, 56), (539, 540, 56, 54), (538, 539, 54, 52), (537, 538, 52, 50), (536, 537, 50, 48), (535, 536, 48, 46), (534, 535, 46, 44), (533, 534, 44, 42), (532, 533, 42, 40), (531, 532, 40, 38), (530, 531, 38, 36), (529, 530, 36, 34), (528, 529, 34, 32), (527, 528, 32, 30), (526, 527, 30, 28), (525, 526, 28, 26), (524, 525, 26, 24), (523, 524, 24, 22), (522, 523, 22, 20), (521, 522, 20, 18), (520, 521, 18, 16), (519, 520, 16, 14), (518, 519, 14, 12), (517, 518, 12, 10), (516, 517, 10, 8), (515, 516, 8, 6), (514, 515, 6, 4), (513, 514, 4, 2), (512, 513, 2, 0), (6, 547, 546, 4), (551, 583, 582, 550), (24, 556, 555, 22), (42, 565, 564, 40), (60, 574, 573, 58), (16, 552, 551, 14), (34, 561, 560, 32), (52, 570, 569, 50), (8, 548, 547, 6), (26, 557, 556, 24), (44, 566, 565, 42), (62, 575, 574, 60), (18, 553, 552, 16), (36, 562, 561, 34), (54, 571, 570, 52), (10, 549, 548, 8), (28, 558, 557, 26), (46, 567, 566, 44), (2, 544, 545, 0), (0, 545, 575, 62), (20, 554, 553, 18), (38, 563, 562, 36), (56, 572, 571, 54), (12, 550, 549, 10), (30, 559, 558, 28), (48, 568, 567, 46), (4, 546, 544, 2), (22, 555, 554, 20), (40, 564, 563, 38), (58, 573, 572, 56), (14, 551, 550, 12), (32, 560, 559, 30), (50, 569, 568, 48), (586, 618, 617, 585), (565, 597, 596, 564), (552, 584, 583, 551), (566, 598, 597, 565), (553, 585, 584, 552), (567, 599, 598, 566), (554, 586, 585, 553), (568, 600, 599, 567), (555, 587, 586, 554), (569, 601, 600, 568), (556, 588, 587, 555), (570, 602, 601, 569), (557, 589, 588, 556), (571, 603, 602, 570), (558, 590, 589, 557), (544, 576, 577, 545), (572, 604, 603, 571), (559, 591, 590, 558), (546, 578, 576, 544), (573, 605, 604, 572), (560, 592, 591, 559), (547, 579, 578, 546), (574, 606, 605, 573), (561, 593, 592, 560), (548, 580, 579, 547), (575, 607, 606, 574), (562, 594, 593, 561), (549, 581, 580, 548), (545, 577, 607, 575), (563, 595, 594, 562), (550, 582, 581, 549), (564, 596, 595, 563), (621, 653, 652, 620), (600, 632, 631, 599), (587, 619, 618, 586), (601, 633, 632, 600), (588, 620, 619, 587), (602, 634, 633, 601), (589, 621, 620, 588), (603, 635, 634, 602), (590, 622, 621, 589), (576, 608, 609, 577), (604, 636, 635, 603), (591, 623, 622, 590), (578, 610, 608, 576), (605, 637, 636, 604), (592, 624, 623, 591), (579, 611, 610, 578), (606, 638, 637, 605), (593, 625, 624, 592), (580, 612, 611, 579), (607, 639, 638, 606), (594, 626, 625, 593), (581, 613, 612, 580), (577, 609, 639, 607), (595, 627, 626, 594), (582, 614, 613, 581), (596, 628, 627, 595), (583, 615, 614, 582), (597, 629, 628, 596), (584, 616, 615, 583), (598, 630, 629, 597), (585, 617, 616, 584), (599, 631, 630, 598), (656, 688, 687, 655), (635, 667, 666, 634), (622, 654, 653, 621), (608, 640, 641, 609), (636, 668, 667, 635), (623, 655, 654, 622), (610, 642, 640, 608), (637, 669, 668, 636), (624, 656, 655, 623), (611, 643, 642, 610), (638, 670, 669, 637), (625, 657, 656, 624), (612, 644, 643, 611), (639, 671, 670, 638), (626, 658, 657, 625), (613, 645, 644, 612), (609, 641, 671, 639), (627, 659, 658, 626), (614, 646, 645, 613), (628, 660, 659, 627), (615, 647, 646, 614), (629, 661, 660, 628), (616, 648, 647, 615), (630, 662, 661, 629), (617, 649, 648, 616), (631, 663, 662, 630), (618, 650, 649, 617), (632, 664, 663, 631), (619, 651, 650, 618), (633, 665, 664, 632), (620, 652, 651, 619), (634, 666, 665, 633), (691, 723, 722, 690), (643, 675, 674, 642), (670, 702, 701, 669), (657, 689, 688, 656), (644, 676, 675, 643), (671, 703, 702, 670), (658, 690, 689, 657), (645, 677, 676, 644), (641, 673, 703, 671), (659, 691, 690, 658), (646, 678, 677, 645), (660, 692, 691, 659), (647, 679, 678, 646), (661, 693, 692, 660), (648, 680, 679, 647), (662, 694, 693, 661), (649, 681, 680, 648), (663, 695, 694, 662), (650, 682, 681, 649), (664, 696, 695, 663), (651, 683, 682, 650), (665, 697, 696, 664), (652, 684, 683, 651), (666, 698, 697, 665), (653, 685, 684, 652), (667, 699, 698, 666), (654, 686, 685, 653), (640, 672, 673, 641), (668, 700, 699, 667), (655, 687, 686, 654), (642, 674, 672, 640), (669, 701, 700, 668), (726, 758, 757, 725), (678, 710, 709, 677), (692, 724, 723, 691), (679, 711, 710, 678), (693, 725, 724, 692), (680, 712, 711, 679), (694, 726, 725, 693), (681, 713, 712, 680), (695, 727, 726, 694), (682, 714, 713, 681), (696, 728, 727, 695), (683, 715, 714, 682), (697, 729, 728, 696), (684, 716, 715, 683), (698, 730, 729, 697), (685, 717, 716, 684), (699, 731, 730, 698), (686, 718, 717, 685), (672, 704, 705, 673), (700, 732, 731, 699), (687, 719, 718, 686), (674, 706, 704, 672), (701, 733, 732, 700), (688, 720, 719, 687), (675, 707, 706, 674), (702, 734, 733, 701), (689, 721, 720, 688), (676, 708, 707, 675), (703, 735, 734, 702), (690, 722, 721, 689), (677, 709, 708, 676), (673, 705, 735, 703), (761, 793, 792, 760), (713, 745, 744, 712), (727, 759, 758, 726), (714, 746, 745, 713), (728, 760, 759, 727), (715, 747, 746, 714), (729, 761, 760, 728), (716, 748, 747, 715), (730, 762, 761, 729), (717, 749, 748, 716), (731, 763, 762, 730), (718, 750, 749, 717), (704, 736, 737, 705), (732, 764, 763, 731), (719, 751, 750, 718), (706, 738, 736, 704), (733, 765, 764, 732), (720, 752, 751, 719), (707, 739, 738, 706), (734, 766, 765, 733), (721, 753, 752, 720), (708, 740, 739, 707), (735, 767, 766, 734), (722, 754, 753, 721), (709, 741, 740, 708), (705, 737, 767, 735), (723, 755, 754, 722), (710, 742, 741, 709), (724, 756, 755, 723), (711, 743, 742, 710), (725, 757, 756, 724), (712, 744, 743, 711), (768, 800, 801, 769), (748, 780, 779, 747), (762, 794, 793, 761), (749, 781, 780, 748), (763, 795, 794, 762), (750, 782, 781, 749), (736, 768, 769, 737), (764, 796, 795, 763), (751, 783, 782, 750), (738, 770, 768, 736), (765, 797, 796, 764), (752, 784, 783, 751), (739, 771, 770, 738), (766, 798, 797, 765), (753, 785, 784, 752), (740, 772, 771, 739), (767, 799, 798, 766), (754, 786, 785, 753), (741, 773, 772, 740), (737, 769, 799, 767), (755, 787, 786, 754), (742, 774, 773, 741), (756, 788, 787, 755), (743, 775, 774, 742), (757, 789, 788, 756), (744, 776, 775, 743), (758, 790, 789, 757), (745, 777, 776, 744), (759, 791, 790, 758), (746, 778, 777, 745), (760, 792, 791, 759), (747, 779, 778, 746), (804, 836, 835, 803), (796, 828, 827, 795), (783, 815, 814, 782), (770, 802, 800, 768), (797, 829, 828, 796), (784, 816, 815, 783), (771, 803, 802, 770), (798, 830, 829, 797), (785, 817, 816, 784), (772, 804, 803, 771), (799, 831, 830, 798), (786, 818, 817, 785), (773, 805, 804, 772), (769, 801, 831, 799), (787, 819, 818, 786), (774, 806, 805, 773), (788, 820, 819, 787), (775, 807, 806, 774), (789, 821, 820, 788), (776, 808, 807, 775), (790, 822, 821, 789), (777, 809, 808, 776), (791, 823, 822, 790), (778, 810, 809, 777), (792, 824, 823, 791), (779, 811, 810, 778), (793, 825, 824, 792), (780, 812, 811, 779), (794, 826, 825, 793), (781, 813, 812, 780), (795, 827, 826, 794), (782, 814, 813, 781), (839, 871, 870, 838), (831, 863, 862, 830), (818, 850, 849, 817), (805, 837, 836, 804), (801, 833, 863, 831), (819, 851, 850, 818), (806, 838, 837, 805), (820, 852, 851, 819), (807, 839, 838, 806), (821, 853, 852, 820), (808, 840, 839, 807), (822, 854, 853, 821), (809, 841, 840, 808), (823, 855, 854, 822), (810, 842, 841, 809), (824, 856, 855, 823), (811, 843, 842, 810), (825, 857, 856, 824), (812, 844, 843, 811), (826, 858, 857, 825), (813, 845, 844, 812), (827, 859, 858, 826), (814, 846, 845, 813), (800, 832, 833, 801), (828, 860, 859, 827), (815, 847, 846, 814), (802, 834, 832, 800), (829, 861, 860, 828), (816, 848, 847, 815), (803, 835, 834, 802), (830, 862, 861, 829), (817, 849, 848, 816), (874, 906, 905, 873), (853, 885, 884, 852), (840, 872, 871, 839), (854, 886, 885, 853), (841, 873, 872, 840), (855, 887, 886, 854), (842, 874, 873, 841), (856, 888, 887, 855), (843, 875, 874, 842), (857, 889, 888, 856), (844, 876, 875, 843), (858, 890, 889, 857), (845, 877, 876, 844), (859, 891, 890, 858), (846, 878, 877, 845), (832, 864, 865, 833), (860, 892, 891, 859), (847, 879, 878, 846), (834, 866, 864, 832), (861, 893, 892, 860), (848, 880, 879, 847), (835, 867, 866, 834), (862, 894, 893, 861), (849, 881, 880, 848), (836, 868, 867, 835), (863, 895, 894, 862), (850, 882, 881, 849), (837, 869, 868, 836), (833, 865, 895, 863), (851, 883, 882, 850), (838, 870, 869, 837), (852, 884, 883, 851), (909, 941, 940, 908), (888, 920, 919, 887), (875, 907, 906, 874), (889, 921, 920, 888), (876, 908, 907, 875), (890, 922, 921, 889), (877, 909, 908, 876), (891, 923, 922, 890), (878, 910, 909, 877), (864, 896, 897, 865), (892, 924, 923, 891), (879, 911, 910, 878), (866, 898, 896, 864), (893, 925, 924, 892), (880, 912, 911, 879), (867, 899, 898, 866), (894, 926, 925, 893), (881, 913, 912, 880), (868, 900, 899, 867), (895, 927, 926, 894), (882, 914, 913, 881), (869, 901, 900, 868), (865, 897, 927, 895), (883, 915, 914, 882), (870, 902, 901, 869), (884, 916, 915, 883), (871, 903, 902, 870), (885, 917, 916, 884), (872, 904, 903, 871), (886, 918, 917, 885), (873, 905, 904, 872), (887, 919, 918, 886), (944, 976, 975, 943), (923, 955, 954, 922), (910, 942, 941, 909), (896, 928, 929, 897), (924, 956, 955, 923), (911, 943, 942, 910), (898, 930, 928, 896), (925, 957, 956, 924), (912, 944, 943, 911), (899, 931, 930, 898), (926, 958, 957, 925), (913, 945, 944, 912), (900, 932, 931, 899), (927, 959, 958, 926), (914, 946, 945, 913), (901, 933, 932, 900), (897, 929, 959, 927), (915, 947, 946, 914), (902, 934, 933, 901), (916, 948, 947, 915), (903, 935, 934, 902), (917, 949, 948, 916), (904, 936, 935, 903), (918, 950, 949, 917), (905, 937, 936, 904), (919, 951, 950, 918), (906, 938, 937, 905), (920, 952, 951, 919), (907, 939, 938, 906), (921, 953, 952, 920), (908, 940, 939, 907), (922, 954, 953, 921), (960, 962, 963, 964, 965, 966, 967, 968, 969, 970, 971, 972, 973, 974, 975, 976, 977, 978, 979, 980, 981, 982, 983, 984, 985, 986, 987, 988, 989, 990, 991, 961), (931, 963, 962, 930), (958, 990, 989, 957), (945, 977, 976, 944), (932, 964, 963, 931), (959, 991, 990, 958), (946, 978, 977, 945), (933, 965, 964, 932), (929, 961, 991, 959), (947, 979, 978, 946), (934, 966, 965, 933), (948, 980, 979, 947), (935, 967, 966, 934), (949, 981, 980, 948), (936, 968, 967, 935), (950, 982, 981, 949), (937, 969, 968, 936), (951, 983, 982, 950), (938, 970, 969, 937), (952, 984, 983, 951), (939, 971, 970, 938), (953, 985, 984, 952), (940, 972, 971, 939), (954, 986, 985, 953), (941, 973, 972, 940), (955, 987, 986, 954), (942, 974, 973, 941), (928, 960, 961, 929), (956, 988, 987, 955), (943, 975, 974, 942), (930, 962, 960, 928), (957, 989, 988, 956)])
me_cylinder.use_remesh_preserve_volume = False
me_cylinder.use_remesh_preserve_attributes = False
me_cylinder.use_mirror_vertex_groups = False
me_cylinder.update()

# ---- objects
ob_cylinder = bpy.data.objects.new('Cylinder', me_cylinder)
ob_lamp = bpy.data.objects.new('Lamp', light_lamp)
ob_camera = bpy.data.objects.new('Camera', cam_camera)

# ---- transforms, parenting, visibility, modifiers, constraints
ob_cylinder.location = (0.0, 0.0, 0.0)
ob_cylinder.lineart.crease_threshold = 0.0
ob_lamp.location = (4.076, 1.005, 5.904)
ob_lamp.rotation_euler = (0.6503, 0.05522, 1.866)
ob_lamp.lock_rotations_4d = False
ob_lamp.empty_display_type = 'ARROWS'
ob_lamp.color = (0.0, 0.0, 0.0, 0.0)
ob_lamp.lineart.crease_threshold = 0.0
ob_camera.location = (7.481, -6.508, 5.344)
ob_camera.rotation_euler = (1.109, 0.0, 0.8149)
ob_camera.lock_rotations_4d = False
ob_camera.empty_display_type = 'ARROWS'
ob_camera.color = (0.0, 0.0, 0.0, 0.0)
ob_camera.display_type = 'WIRE'
ob_camera.lineart.crease_threshold = 0.0

# ---- collection membership
col_collection_1.objects.link(ob_cylinder)
col_collection_1.objects.link(ob_lamp)
col_collection_1.objects.link(ob_camera)

# ---- scene / render settings (as saved in the file)
scene.camera = ob_camera
scene.frame_start = 1; scene.frame_end = 250; scene.frame_set(1)
scene.render.engine = 'BLENDER_EEVEE_NEXT'
scene.render.resolution_percentage = 50
scene.render.dither_intensity = 0.0
scene.cycles.use_denoising = False
scene.cycles.samples = 128
scene.cycles.sampling_pattern = 'TABULATED_SOBOL'
scene.cycles.light_sampling_threshold = 0.0
scene.cycles.use_adaptive_sampling = False
scene.cycles.use_light_tree = False
scene.cycles.blur_glossy = 0.0
scene.cycles.sample_clamp_indirect = 0.0
scene.view_settings.view_transform = 'Standard'
bpy.context.view_layer.update()
